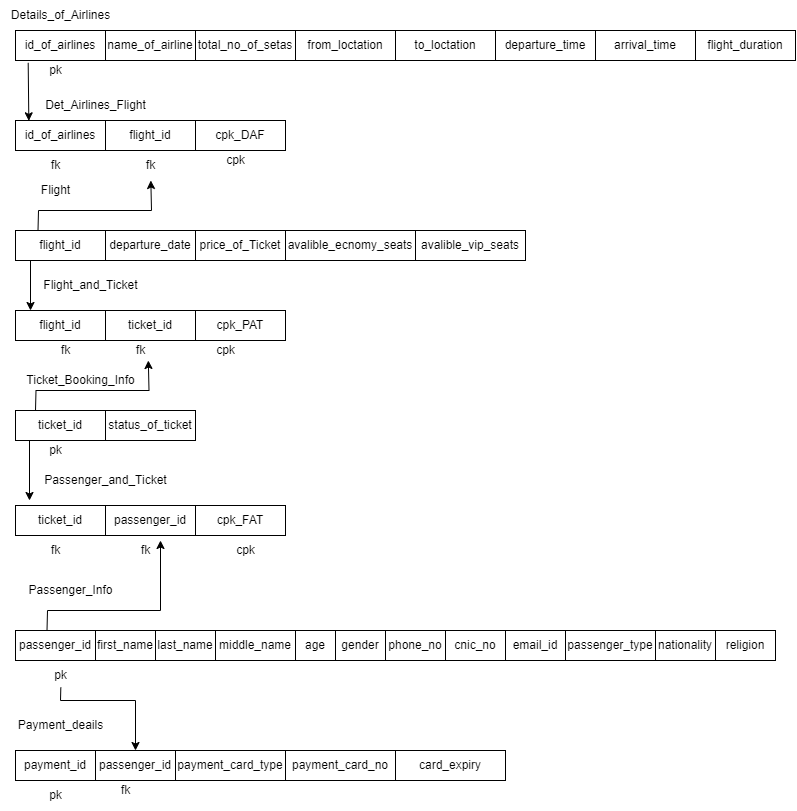

The diagram above was exported from draw.io. Its source (the exported page's mxGraphModel, read from the mxfile embedded in the PNG):
<mxGraphModel dx="1738" dy="842" grid="1" gridSize="10" guides="1" tooltips="1" connect="1" arrows="1" fold="1" page="1" pageScale="1" pageWidth="850" pageHeight="1100" math="0" shadow="0">
  <root>
    <mxCell id="0" />
    <mxCell id="1" parent="0" />
    <mxCell id="88NlP57rO1yAMw4A21Wu-1" value="id_of_airlines" style="rounded=0;whiteSpace=wrap;html=1;" vertex="1" parent="1">
      <mxGeometry x="40" y="50" width="90" height="30" as="geometry" />
    </mxCell>
    <mxCell id="88NlP57rO1yAMw4A21Wu-2" value="Details_of_Airlines" style="text;html=1;align=center;verticalAlign=middle;resizable=0;points=[];autosize=1;strokeColor=none;fillColor=none;" vertex="1" parent="1">
      <mxGeometry x="25" y="20" width="120" height="30" as="geometry" />
    </mxCell>
    <mxCell id="88NlP57rO1yAMw4A21Wu-3" value="pk" style="text;html=1;align=center;verticalAlign=middle;resizable=0;points=[];autosize=1;strokeColor=none;fillColor=none;" vertex="1" parent="1">
      <mxGeometry x="60" y="75" width="40" height="30" as="geometry" />
    </mxCell>
    <mxCell id="88NlP57rO1yAMw4A21Wu-6" value="name_of_airline" style="rounded=0;whiteSpace=wrap;html=1;" vertex="1" parent="1">
      <mxGeometry x="130" y="50" width="90" height="30" as="geometry" />
    </mxCell>
    <mxCell id="88NlP57rO1yAMw4A21Wu-7" value="total_no_of_setas" style="rounded=0;whiteSpace=wrap;html=1;" vertex="1" parent="1">
      <mxGeometry x="220" y="50" width="100" height="30" as="geometry" />
    </mxCell>
    <mxCell id="88NlP57rO1yAMw4A21Wu-8" value="from_loctation" style="rounded=0;whiteSpace=wrap;html=1;" vertex="1" parent="1">
      <mxGeometry x="320" y="50" width="100" height="30" as="geometry" />
    </mxCell>
    <mxCell id="88NlP57rO1yAMw4A21Wu-10" value="to_loctation" style="rounded=0;whiteSpace=wrap;html=1;" vertex="1" parent="1">
      <mxGeometry x="420" y="50" width="100" height="30" as="geometry" />
    </mxCell>
    <mxCell id="88NlP57rO1yAMw4A21Wu-11" value="departure_time" style="rounded=0;whiteSpace=wrap;html=1;" vertex="1" parent="1">
      <mxGeometry x="520" y="50" width="100" height="30" as="geometry" />
    </mxCell>
    <mxCell id="88NlP57rO1yAMw4A21Wu-12" value="arrival_time" style="rounded=0;whiteSpace=wrap;html=1;" vertex="1" parent="1">
      <mxGeometry x="620" y="50" width="100" height="30" as="geometry" />
    </mxCell>
    <mxCell id="88NlP57rO1yAMw4A21Wu-13" value="flight_duration" style="rounded=0;whiteSpace=wrap;html=1;" vertex="1" parent="1">
      <mxGeometry x="720" y="50" width="100" height="30" as="geometry" />
    </mxCell>
    <mxCell id="88NlP57rO1yAMw4A21Wu-14" value="Det_Airlines_Flight" style="text;html=1;align=center;verticalAlign=middle;resizable=0;points=[];autosize=1;strokeColor=none;fillColor=none;" vertex="1" parent="1">
      <mxGeometry x="60" y="110" width="120" height="30" as="geometry" />
    </mxCell>
    <mxCell id="88NlP57rO1yAMw4A21Wu-15" value="id_of_airlines" style="rounded=0;whiteSpace=wrap;html=1;" vertex="1" parent="1">
      <mxGeometry x="40" y="140" width="90" height="30" as="geometry" />
    </mxCell>
    <mxCell id="88NlP57rO1yAMw4A21Wu-16" value="flight_id" style="rounded=0;whiteSpace=wrap;html=1;" vertex="1" parent="1">
      <mxGeometry x="130" y="140" width="90" height="30" as="geometry" />
    </mxCell>
    <mxCell id="88NlP57rO1yAMw4A21Wu-17" value="cpk_DAF" style="rounded=0;whiteSpace=wrap;html=1;" vertex="1" parent="1">
      <mxGeometry x="220" y="140" width="90" height="30" as="geometry" />
    </mxCell>
    <mxCell id="88NlP57rO1yAMw4A21Wu-18" value="fk" style="text;html=1;align=center;verticalAlign=middle;resizable=0;points=[];autosize=1;strokeColor=none;fillColor=none;" vertex="1" parent="1">
      <mxGeometry x="65" y="170" width="30" height="30" as="geometry" />
    </mxCell>
    <mxCell id="88NlP57rO1yAMw4A21Wu-19" value="fk" style="text;html=1;align=center;verticalAlign=middle;resizable=0;points=[];autosize=1;strokeColor=none;fillColor=none;" vertex="1" parent="1">
      <mxGeometry x="160" y="170" width="30" height="30" as="geometry" />
    </mxCell>
    <mxCell id="88NlP57rO1yAMw4A21Wu-20" value="cpk" style="text;html=1;align=center;verticalAlign=middle;resizable=0;points=[];autosize=1;strokeColor=none;fillColor=none;" vertex="1" parent="1">
      <mxGeometry x="240" y="165" width="40" height="30" as="geometry" />
    </mxCell>
    <mxCell id="88NlP57rO1yAMw4A21Wu-21" value="" style="endArrow=classic;html=1;rounded=0;exitX=0.141;exitY=1.078;exitDx=0;exitDy=0;entryX=0.148;entryY=0.011;entryDx=0;entryDy=0;entryPerimeter=0;exitPerimeter=0;" edge="1" parent="1" source="88NlP57rO1yAMw4A21Wu-1" target="88NlP57rO1yAMw4A21Wu-15">
      <mxGeometry width="50" height="50" relative="1" as="geometry">
        <mxPoint x="-10" y="205" as="sourcePoint" />
        <mxPoint x="40" y="155" as="targetPoint" />
      </mxGeometry>
    </mxCell>
    <mxCell id="88NlP57rO1yAMw4A21Wu-22" value="flight_id" style="rounded=0;whiteSpace=wrap;html=1;" vertex="1" parent="1">
      <mxGeometry x="40" y="250" width="90" height="30" as="geometry" />
    </mxCell>
    <mxCell id="88NlP57rO1yAMw4A21Wu-23" value="Flight" style="text;html=1;align=center;verticalAlign=middle;resizable=0;points=[];autosize=1;strokeColor=none;fillColor=none;" vertex="1" parent="1">
      <mxGeometry x="55" y="195" width="50" height="30" as="geometry" />
    </mxCell>
    <mxCell id="88NlP57rO1yAMw4A21Wu-24" value="departure_date" style="rounded=0;whiteSpace=wrap;html=1;" vertex="1" parent="1">
      <mxGeometry x="130" y="250" width="90" height="30" as="geometry" />
    </mxCell>
    <mxCell id="88NlP57rO1yAMw4A21Wu-25" value="price_of_Ticket" style="rounded=0;whiteSpace=wrap;html=1;" vertex="1" parent="1">
      <mxGeometry x="220" y="250" width="90" height="30" as="geometry" />
    </mxCell>
    <mxCell id="88NlP57rO1yAMw4A21Wu-26" value="avalible_ecnomy_seats" style="rounded=0;whiteSpace=wrap;html=1;" vertex="1" parent="1">
      <mxGeometry x="310" y="250" width="130" height="30" as="geometry" />
    </mxCell>
    <mxCell id="88NlP57rO1yAMw4A21Wu-28" value="avalible_vip_seats" style="rounded=0;whiteSpace=wrap;html=1;" vertex="1" parent="1">
      <mxGeometry x="440" y="250" width="110" height="30" as="geometry" />
    </mxCell>
    <mxCell id="88NlP57rO1yAMw4A21Wu-29" value="" style="endArrow=classic;html=1;rounded=0;exitX=0.25;exitY=0;exitDx=0;exitDy=0;" edge="1" parent="1" source="88NlP57rO1yAMw4A21Wu-22" target="88NlP57rO1yAMw4A21Wu-19">
      <mxGeometry width="50" height="50" relative="1" as="geometry">
        <mxPoint x="59.00000000000006" y="192.01000000000005" as="sourcePoint" />
        <mxPoint x="20" y="192" as="targetPoint" />
        <Array as="points">
          <mxPoint x="63" y="230" />
          <mxPoint x="176" y="230" />
        </Array>
      </mxGeometry>
    </mxCell>
    <mxCell id="88NlP57rO1yAMw4A21Wu-30" value="Flight_and_Ticket" style="text;html=1;align=center;verticalAlign=middle;resizable=0;points=[];autosize=1;strokeColor=none;fillColor=none;" vertex="1" parent="1">
      <mxGeometry x="55" y="290" width="120" height="30" as="geometry" />
    </mxCell>
    <mxCell id="88NlP57rO1yAMw4A21Wu-31" value="flight_id" style="rounded=0;whiteSpace=wrap;html=1;" vertex="1" parent="1">
      <mxGeometry x="40" y="330" width="90" height="30" as="geometry" />
    </mxCell>
    <mxCell id="88NlP57rO1yAMw4A21Wu-32" value="ticket_id" style="rounded=0;whiteSpace=wrap;html=1;" vertex="1" parent="1">
      <mxGeometry x="130" y="330" width="90" height="30" as="geometry" />
    </mxCell>
    <mxCell id="88NlP57rO1yAMw4A21Wu-33" value="fk" style="text;html=1;align=center;verticalAlign=middle;resizable=0;points=[];autosize=1;strokeColor=none;fillColor=none;" vertex="1" parent="1">
      <mxGeometry x="75" y="355" width="30" height="30" as="geometry" />
    </mxCell>
    <mxCell id="88NlP57rO1yAMw4A21Wu-34" value="fk" style="text;html=1;align=center;verticalAlign=middle;resizable=0;points=[];autosize=1;strokeColor=none;fillColor=none;" vertex="1" parent="1">
      <mxGeometry x="150" y="355" width="30" height="30" as="geometry" />
    </mxCell>
    <mxCell id="88NlP57rO1yAMw4A21Wu-35" value="cpk_PAT" style="rounded=0;whiteSpace=wrap;html=1;" vertex="1" parent="1">
      <mxGeometry x="220" y="330" width="90" height="30" as="geometry" />
    </mxCell>
    <mxCell id="88NlP57rO1yAMw4A21Wu-36" value="cpk" style="text;html=1;align=center;verticalAlign=middle;resizable=0;points=[];autosize=1;strokeColor=none;fillColor=none;" vertex="1" parent="1">
      <mxGeometry x="230" y="355" width="40" height="30" as="geometry" />
    </mxCell>
    <mxCell id="88NlP57rO1yAMw4A21Wu-37" value="" style="endArrow=classic;html=1;rounded=0;exitX=0.141;exitY=1.078;exitDx=0;exitDy=0;exitPerimeter=0;" edge="1" parent="1">
      <mxGeometry width="50" height="50" relative="1" as="geometry">
        <mxPoint x="55.00000000000006" y="280" as="sourcePoint" />
        <mxPoint x="55" y="330" as="targetPoint" />
      </mxGeometry>
    </mxCell>
    <mxCell id="88NlP57rO1yAMw4A21Wu-38" value="Ticket_Booking_Info" style="text;html=1;align=center;verticalAlign=middle;resizable=0;points=[];autosize=1;strokeColor=none;fillColor=none;" vertex="1" parent="1">
      <mxGeometry x="40" y="385" width="130" height="30" as="geometry" />
    </mxCell>
    <mxCell id="88NlP57rO1yAMw4A21Wu-39" value="ticket_id" style="rounded=0;whiteSpace=wrap;html=1;" vertex="1" parent="1">
      <mxGeometry x="40" y="430" width="90" height="30" as="geometry" />
    </mxCell>
    <mxCell id="88NlP57rO1yAMw4A21Wu-40" value="pk" style="text;html=1;align=center;verticalAlign=middle;resizable=0;points=[];autosize=1;strokeColor=none;fillColor=none;" vertex="1" parent="1">
      <mxGeometry x="60" y="455" width="40" height="30" as="geometry" />
    </mxCell>
    <mxCell id="88NlP57rO1yAMw4A21Wu-41" value="status_of_ticket" style="rounded=0;whiteSpace=wrap;html=1;" vertex="1" parent="1">
      <mxGeometry x="130" y="430" width="90" height="30" as="geometry" />
    </mxCell>
    <mxCell id="88NlP57rO1yAMw4A21Wu-42" value="" style="endArrow=classic;html=1;rounded=0;exitX=0.25;exitY=0;exitDx=0;exitDy=0;" edge="1" parent="1">
      <mxGeometry width="50" height="50" relative="1" as="geometry">
        <mxPoint x="60" y="430" as="sourcePoint" />
        <mxPoint x="172.83333333333337" y="380" as="targetPoint" />
        <Array as="points">
          <mxPoint x="60.5" y="410" />
          <mxPoint x="173.5" y="410" />
        </Array>
      </mxGeometry>
    </mxCell>
    <mxCell id="88NlP57rO1yAMw4A21Wu-43" value="Passenger_and_Ticket" style="text;html=1;align=center;verticalAlign=middle;resizable=0;points=[];autosize=1;strokeColor=none;fillColor=none;" vertex="1" parent="1">
      <mxGeometry x="55" y="485" width="150" height="30" as="geometry" />
    </mxCell>
    <mxCell id="88NlP57rO1yAMw4A21Wu-44" value="ticket_id" style="rounded=0;whiteSpace=wrap;html=1;" vertex="1" parent="1">
      <mxGeometry x="40" y="525" width="90" height="30" as="geometry" />
    </mxCell>
    <mxCell id="88NlP57rO1yAMw4A21Wu-45" value="passenger_id" style="rounded=0;whiteSpace=wrap;html=1;" vertex="1" parent="1">
      <mxGeometry x="130" y="525" width="90" height="30" as="geometry" />
    </mxCell>
    <mxCell id="88NlP57rO1yAMw4A21Wu-46" value="fk" style="text;html=1;align=center;verticalAlign=middle;resizable=0;points=[];autosize=1;strokeColor=none;fillColor=none;" vertex="1" parent="1">
      <mxGeometry x="65" y="555" width="30" height="30" as="geometry" />
    </mxCell>
    <mxCell id="88NlP57rO1yAMw4A21Wu-47" value="fk" style="text;html=1;align=center;verticalAlign=middle;resizable=0;points=[];autosize=1;strokeColor=none;fillColor=none;" vertex="1" parent="1">
      <mxGeometry x="155" y="555" width="30" height="30" as="geometry" />
    </mxCell>
    <mxCell id="88NlP57rO1yAMw4A21Wu-48" value="cpk_FAT" style="rounded=0;whiteSpace=wrap;html=1;" vertex="1" parent="1">
      <mxGeometry x="220" y="525" width="90" height="30" as="geometry" />
    </mxCell>
    <mxCell id="88NlP57rO1yAMw4A21Wu-49" value="cpk" style="text;html=1;align=center;verticalAlign=middle;resizable=0;points=[];autosize=1;strokeColor=none;fillColor=none;" vertex="1" parent="1">
      <mxGeometry x="250" y="555" width="40" height="30" as="geometry" />
    </mxCell>
    <mxCell id="88NlP57rO1yAMw4A21Wu-50" value="" style="endArrow=classic;html=1;rounded=0;exitX=0.141;exitY=1.078;exitDx=0;exitDy=0;exitPerimeter=0;" edge="1" parent="1">
      <mxGeometry width="50" height="50" relative="1" as="geometry">
        <mxPoint x="54" y="460" as="sourcePoint" />
        <mxPoint x="54" y="520" as="targetPoint" />
      </mxGeometry>
    </mxCell>
    <mxCell id="88NlP57rO1yAMw4A21Wu-52" value="Passenger_Info" style="text;html=1;align=center;verticalAlign=middle;resizable=0;points=[];autosize=1;strokeColor=none;fillColor=none;" vertex="1" parent="1">
      <mxGeometry x="40" y="595" width="110" height="30" as="geometry" />
    </mxCell>
    <mxCell id="88NlP57rO1yAMw4A21Wu-54" value="passenger_id" style="rounded=0;whiteSpace=wrap;html=1;" vertex="1" parent="1">
      <mxGeometry x="40" y="650" width="80" height="30" as="geometry" />
    </mxCell>
    <mxCell id="88NlP57rO1yAMw4A21Wu-55" value="first_name" style="rounded=0;whiteSpace=wrap;html=1;" vertex="1" parent="1">
      <mxGeometry x="120" y="650" width="60" height="30" as="geometry" />
    </mxCell>
    <mxCell id="88NlP57rO1yAMw4A21Wu-56" value="last_name" style="rounded=0;whiteSpace=wrap;html=1;" vertex="1" parent="1">
      <mxGeometry x="180" y="650" width="60" height="30" as="geometry" />
    </mxCell>
    <mxCell id="88NlP57rO1yAMw4A21Wu-57" value="middle_name" style="rounded=0;whiteSpace=wrap;html=1;" vertex="1" parent="1">
      <mxGeometry x="240" y="650" width="80" height="30" as="geometry" />
    </mxCell>
    <mxCell id="88NlP57rO1yAMw4A21Wu-58" value="age" style="rounded=0;whiteSpace=wrap;html=1;" vertex="1" parent="1">
      <mxGeometry x="320" y="650" width="40" height="30" as="geometry" />
    </mxCell>
    <mxCell id="88NlP57rO1yAMw4A21Wu-59" value="gender" style="rounded=0;whiteSpace=wrap;html=1;" vertex="1" parent="1">
      <mxGeometry x="360" y="650" width="50" height="30" as="geometry" />
    </mxCell>
    <mxCell id="88NlP57rO1yAMw4A21Wu-60" value="phone_no" style="rounded=0;whiteSpace=wrap;html=1;" vertex="1" parent="1">
      <mxGeometry x="410" y="650" width="60" height="30" as="geometry" />
    </mxCell>
    <mxCell id="88NlP57rO1yAMw4A21Wu-61" value="" style="endArrow=classic;html=1;rounded=0;exitX=0.25;exitY=0;exitDx=0;exitDy=0;" edge="1" parent="1">
      <mxGeometry width="50" height="50" relative="1" as="geometry">
        <mxPoint x="71.5" y="650" as="sourcePoint" />
        <mxPoint x="185" y="560" as="targetPoint" />
        <Array as="points">
          <mxPoint x="72" y="630" />
          <mxPoint x="185" y="630" />
        </Array>
      </mxGeometry>
    </mxCell>
    <mxCell id="88NlP57rO1yAMw4A21Wu-62" value="pk" style="text;html=1;align=center;verticalAlign=middle;resizable=0;points=[];autosize=1;strokeColor=none;fillColor=none;" vertex="1" parent="1">
      <mxGeometry x="65" y="680" width="40" height="30" as="geometry" />
    </mxCell>
    <mxCell id="88NlP57rO1yAMw4A21Wu-63" value="cnic_no" style="rounded=0;whiteSpace=wrap;html=1;" vertex="1" parent="1">
      <mxGeometry x="470" y="650" width="60" height="30" as="geometry" />
    </mxCell>
    <mxCell id="88NlP57rO1yAMw4A21Wu-64" value="email_id" style="rounded=0;whiteSpace=wrap;html=1;" vertex="1" parent="1">
      <mxGeometry x="530" y="650" width="60" height="30" as="geometry" />
    </mxCell>
    <mxCell id="88NlP57rO1yAMw4A21Wu-65" value="passenger_type" style="rounded=0;whiteSpace=wrap;html=1;" vertex="1" parent="1">
      <mxGeometry x="590" y="650" width="90" height="30" as="geometry" />
    </mxCell>
    <mxCell id="88NlP57rO1yAMw4A21Wu-66" value="nationality" style="rounded=0;whiteSpace=wrap;html=1;" vertex="1" parent="1">
      <mxGeometry x="680" y="650" width="60" height="30" as="geometry" />
    </mxCell>
    <mxCell id="88NlP57rO1yAMw4A21Wu-68" value="religion" style="rounded=0;whiteSpace=wrap;html=1;" vertex="1" parent="1">
      <mxGeometry x="740" y="650" width="60" height="30" as="geometry" />
    </mxCell>
    <mxCell id="88NlP57rO1yAMw4A21Wu-69" value="payment_id" style="rounded=0;whiteSpace=wrap;html=1;" vertex="1" parent="1">
      <mxGeometry x="40" y="770" width="80" height="30" as="geometry" />
    </mxCell>
    <mxCell id="88NlP57rO1yAMw4A21Wu-71" value="Payment_deails" style="text;html=1;align=center;verticalAlign=middle;resizable=0;points=[];autosize=1;strokeColor=none;fillColor=none;" vertex="1" parent="1">
      <mxGeometry x="30" y="730" width="110" height="30" as="geometry" />
    </mxCell>
    <mxCell id="88NlP57rO1yAMw4A21Wu-72" value="pk" style="text;html=1;align=center;verticalAlign=middle;resizable=0;points=[];autosize=1;strokeColor=none;fillColor=none;" vertex="1" parent="1">
      <mxGeometry x="60" y="800" width="40" height="30" as="geometry" />
    </mxCell>
    <mxCell id="88NlP57rO1yAMw4A21Wu-73" value="passenger_id" style="rounded=0;whiteSpace=wrap;html=1;" vertex="1" parent="1">
      <mxGeometry x="120" y="770" width="80" height="30" as="geometry" />
    </mxCell>
    <mxCell id="88NlP57rO1yAMw4A21Wu-74" value="fk" style="text;html=1;align=center;verticalAlign=middle;resizable=0;points=[];autosize=1;strokeColor=none;fillColor=none;" vertex="1" parent="1">
      <mxGeometry x="135" y="795" width="30" height="30" as="geometry" />
    </mxCell>
    <mxCell id="88NlP57rO1yAMw4A21Wu-75" value="" style="endArrow=classic;html=1;rounded=0;exitX=0.508;exitY=0.9;exitDx=0;exitDy=0;exitPerimeter=0;entryX=0.5;entryY=0;entryDx=0;entryDy=0;" edge="1" parent="1" source="88NlP57rO1yAMw4A21Wu-62" target="88NlP57rO1yAMw4A21Wu-73">
      <mxGeometry width="50" height="50" relative="1" as="geometry">
        <mxPoint x="75" y="710" as="sourcePoint" />
        <mxPoint x="170" y="750" as="targetPoint" />
        <Array as="points">
          <mxPoint x="85" y="720" />
          <mxPoint x="160" y="720" />
        </Array>
      </mxGeometry>
    </mxCell>
    <mxCell id="88NlP57rO1yAMw4A21Wu-77" value="payment_card_type" style="rounded=0;whiteSpace=wrap;html=1;" vertex="1" parent="1">
      <mxGeometry x="200" y="770" width="110" height="30" as="geometry" />
    </mxCell>
    <mxCell id="88NlP57rO1yAMw4A21Wu-78" value="payment_card_no" style="rounded=0;whiteSpace=wrap;html=1;" vertex="1" parent="1">
      <mxGeometry x="310" y="770" width="110" height="30" as="geometry" />
    </mxCell>
    <mxCell id="88NlP57rO1yAMw4A21Wu-79" value="card_expiry" style="rounded=0;whiteSpace=wrap;html=1;" vertex="1" parent="1">
      <mxGeometry x="420" y="770" width="110" height="30" as="geometry" />
    </mxCell>
  </root>
</mxGraphModel>